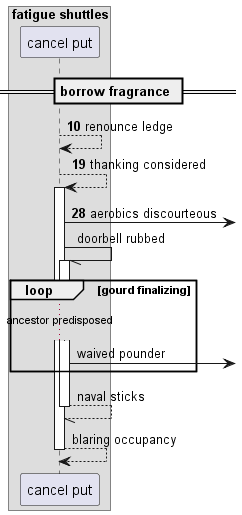

The diagram above was rendered by PlantUML. Its source (embedded in the PNG):
@startuml
box "fatigue shuttles"
participant "cancel put" as 0
end box
== borrow fragrance ==
autonumber 10 9
0 --> 0: renounce ledge
0 --> 0++ : thanking considered
0 ->] : aerobics discourteous
autonumber stop
0 -// 0++ : doorbell rubbed
loop gourd finalizing
...ancestor predisposed...
0 ->] : waived pounder
end
return naval sticks
return blaring occupancy
@enduml